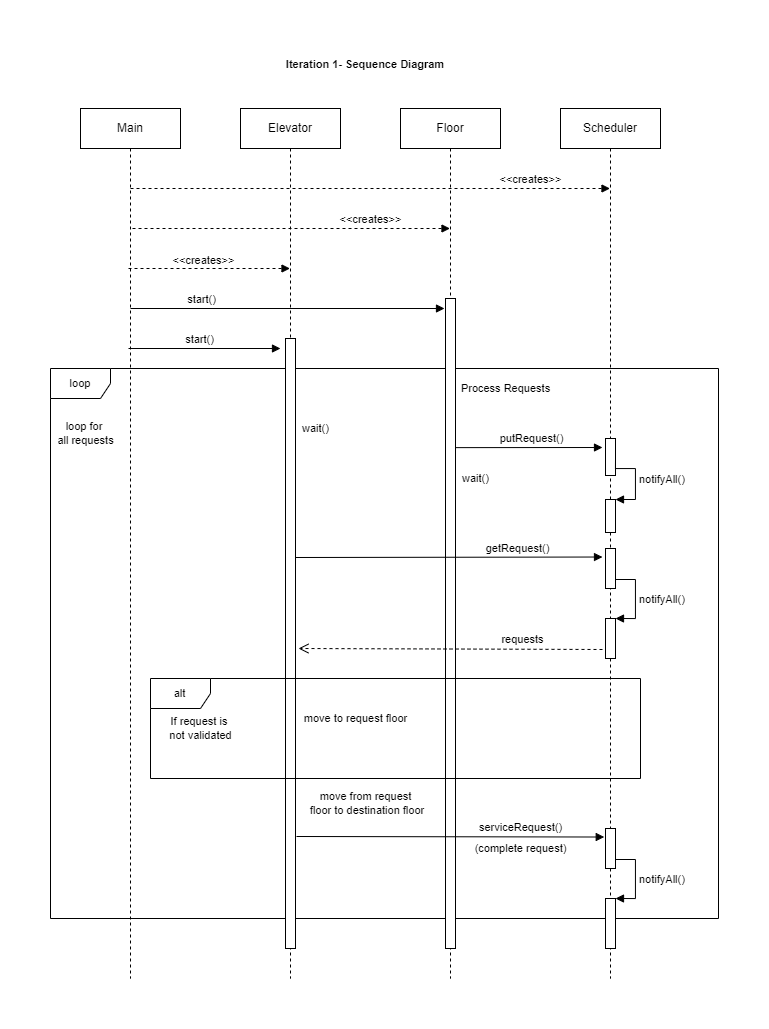

The diagram above was exported from draw.io. Its source (the exported page's mxGraphModel, read from the mxfile embedded in the PNG):
<mxGraphModel dx="918" dy="1228" grid="0" gridSize="10" guides="1" tooltips="1" connect="1" arrows="1" fold="1" page="1" pageScale="1" pageWidth="850" pageHeight="1100" math="0" shadow="0">
  <root>
    <mxCell id="0" />
    <mxCell id="1" parent="0" />
    <mxCell id="nbb4CHWadmXdy6Mg4X9r-105" value="loop" style="shape=umlFrame;whiteSpace=wrap;html=1;fontSize=11;" vertex="1" parent="1">
      <mxGeometry x="96" y="375" width="668" height="550" as="geometry" />
    </mxCell>
    <mxCell id="nbb4CHWadmXdy6Mg4X9r-1" value="Main" style="shape=umlLifeline;perimeter=lifelinePerimeter;whiteSpace=wrap;html=1;container=1;collapsible=0;recursiveResize=0;outlineConnect=0;" vertex="1" parent="1">
      <mxGeometry x="126" y="115" width="100" height="870" as="geometry" />
    </mxCell>
    <mxCell id="nbb4CHWadmXdy6Mg4X9r-6" value="&amp;lt;&amp;lt;creates&amp;gt;&amp;gt;" style="html=1;verticalAlign=bottom;endArrow=block;rounded=0;dashed=1;" edge="1" parent="nbb4CHWadmXdy6Mg4X9r-1" target="nbb4CHWadmXdy6Mg4X9r-2">
      <mxGeometry x="0.6684" width="80" relative="1" as="geometry">
        <mxPoint x="50" y="80" as="sourcePoint" />
        <mxPoint x="470" y="80" as="targetPoint" />
        <mxPoint as="offset" />
      </mxGeometry>
    </mxCell>
    <mxCell id="nbb4CHWadmXdy6Mg4X9r-13" value="start()" style="html=1;verticalAlign=bottom;endArrow=block;rounded=0;" edge="1" parent="nbb4CHWadmXdy6Mg4X9r-1">
      <mxGeometry x="-0.0754" width="80" relative="1" as="geometry">
        <mxPoint x="48" y="240" as="sourcePoint" />
        <mxPoint x="200" y="240" as="targetPoint" />
        <mxPoint as="offset" />
      </mxGeometry>
    </mxCell>
    <mxCell id="nbb4CHWadmXdy6Mg4X9r-2" value="Scheduler" style="shape=umlLifeline;perimeter=lifelinePerimeter;whiteSpace=wrap;html=1;container=1;collapsible=0;recursiveResize=0;outlineConnect=0;" vertex="1" parent="1">
      <mxGeometry x="606" y="115" width="100" height="870" as="geometry" />
    </mxCell>
    <mxCell id="nbb4CHWadmXdy6Mg4X9r-17" value="" style="html=1;points=[];perimeter=orthogonalPerimeter;" vertex="1" parent="nbb4CHWadmXdy6Mg4X9r-2">
      <mxGeometry x="45" y="330" width="10" height="37" as="geometry" />
    </mxCell>
    <mxCell id="nbb4CHWadmXdy6Mg4X9r-24" value="" style="html=1;points=[];perimeter=orthogonalPerimeter;" vertex="1" parent="nbb4CHWadmXdy6Mg4X9r-2">
      <mxGeometry x="45" y="391" width="10" height="33" as="geometry" />
    </mxCell>
    <mxCell id="nbb4CHWadmXdy6Mg4X9r-25" value="notifyAll()" style="edgeStyle=orthogonalEdgeStyle;html=1;align=left;spacingLeft=2;endArrow=block;rounded=0;entryX=1;entryY=0;" edge="1" target="nbb4CHWadmXdy6Mg4X9r-24" parent="nbb4CHWadmXdy6Mg4X9r-2">
      <mxGeometry relative="1" as="geometry">
        <mxPoint x="55" y="351" as="sourcePoint" />
        <Array as="points">
          <mxPoint x="55" y="360" />
          <mxPoint x="75" y="360" />
          <mxPoint x="75" y="391" />
        </Array>
      </mxGeometry>
    </mxCell>
    <mxCell id="nbb4CHWadmXdy6Mg4X9r-31" value="" style="html=1;points=[];perimeter=orthogonalPerimeter;" vertex="1" parent="nbb4CHWadmXdy6Mg4X9r-2">
      <mxGeometry x="45" y="440" width="10" height="40" as="geometry" />
    </mxCell>
    <mxCell id="nbb4CHWadmXdy6Mg4X9r-32" value="" style="html=1;points=[];perimeter=orthogonalPerimeter;" vertex="1" parent="nbb4CHWadmXdy6Mg4X9r-2">
      <mxGeometry x="45" y="510" width="10" height="40" as="geometry" />
    </mxCell>
    <mxCell id="nbb4CHWadmXdy6Mg4X9r-33" value="notifyAll()" style="edgeStyle=orthogonalEdgeStyle;html=1;align=left;spacingLeft=2;endArrow=block;rounded=0;entryX=1;entryY=0;" edge="1" parent="nbb4CHWadmXdy6Mg4X9r-2" target="nbb4CHWadmXdy6Mg4X9r-32">
      <mxGeometry relative="1" as="geometry">
        <mxPoint x="55" y="471" as="sourcePoint" />
        <Array as="points">
          <mxPoint x="75" y="471" />
          <mxPoint x="75" y="510" />
        </Array>
      </mxGeometry>
    </mxCell>
    <mxCell id="nbb4CHWadmXdy6Mg4X9r-101" value="" style="html=1;points=[];perimeter=orthogonalPerimeter;" vertex="1" parent="nbb4CHWadmXdy6Mg4X9r-2">
      <mxGeometry x="45" y="720" width="10" height="40" as="geometry" />
    </mxCell>
    <mxCell id="nbb4CHWadmXdy6Mg4X9r-102" value="" style="html=1;points=[];perimeter=orthogonalPerimeter;" vertex="1" parent="nbb4CHWadmXdy6Mg4X9r-2">
      <mxGeometry x="45" y="790" width="10" height="50" as="geometry" />
    </mxCell>
    <mxCell id="nbb4CHWadmXdy6Mg4X9r-103" value="notifyAll()" style="edgeStyle=orthogonalEdgeStyle;html=1;align=left;spacingLeft=2;endArrow=block;rounded=0;entryX=1;entryY=0;" edge="1" parent="nbb4CHWadmXdy6Mg4X9r-2" target="nbb4CHWadmXdy6Mg4X9r-102">
      <mxGeometry relative="1" as="geometry">
        <mxPoint x="55" y="751" as="sourcePoint" />
        <Array as="points">
          <mxPoint x="75" y="751" />
          <mxPoint x="75" y="790" />
        </Array>
      </mxGeometry>
    </mxCell>
    <mxCell id="nbb4CHWadmXdy6Mg4X9r-3" value="Floor" style="shape=umlLifeline;perimeter=lifelinePerimeter;whiteSpace=wrap;html=1;container=1;collapsible=0;recursiveResize=0;outlineConnect=0;" vertex="1" parent="1">
      <mxGeometry x="446" y="115" width="100" height="870" as="geometry" />
    </mxCell>
    <mxCell id="nbb4CHWadmXdy6Mg4X9r-14" value="" style="html=1;points=[];perimeter=orthogonalPerimeter;" vertex="1" parent="nbb4CHWadmXdy6Mg4X9r-3">
      <mxGeometry x="45" y="190" width="10" height="650" as="geometry" />
    </mxCell>
    <mxCell id="nbb4CHWadmXdy6Mg4X9r-92" value="wait()" style="text;html=1;align=center;verticalAlign=middle;resizable=0;points=[];autosize=1;strokeColor=none;fillColor=none;fontSize=11;" vertex="1" parent="nbb4CHWadmXdy6Mg4X9r-3">
      <mxGeometry x="55" y="360" width="40" height="20" as="geometry" />
    </mxCell>
    <mxCell id="nbb4CHWadmXdy6Mg4X9r-91" value="&lt;font style=&quot;font-size: 11px&quot;&gt;Process Requests&lt;/font&gt;" style="text;html=1;align=center;verticalAlign=middle;resizable=0;points=[];autosize=1;strokeColor=none;fillColor=none;" vertex="1" parent="nbb4CHWadmXdy6Mg4X9r-3">
      <mxGeometry x="55" y="270" width="100" height="20" as="geometry" />
    </mxCell>
    <mxCell id="nbb4CHWadmXdy6Mg4X9r-34" value="requests" style="html=1;verticalAlign=bottom;endArrow=open;dashed=1;endSize=8;rounded=0;" edge="1" parent="nbb4CHWadmXdy6Mg4X9r-3">
      <mxGeometry x="-0.4737" y="-1" relative="1" as="geometry">
        <mxPoint x="202" y="541" as="sourcePoint" />
        <mxPoint x="-102" y="540" as="targetPoint" />
        <mxPoint as="offset" />
      </mxGeometry>
    </mxCell>
    <mxCell id="nbb4CHWadmXdy6Mg4X9r-4" value="Elevator" style="shape=umlLifeline;perimeter=lifelinePerimeter;whiteSpace=wrap;html=1;container=1;collapsible=0;recursiveResize=0;outlineConnect=0;" vertex="1" parent="1">
      <mxGeometry x="286" y="115" width="100" height="870" as="geometry" />
    </mxCell>
    <mxCell id="nbb4CHWadmXdy6Mg4X9r-15" value="" style="html=1;points=[];perimeter=orthogonalPerimeter;" vertex="1" parent="nbb4CHWadmXdy6Mg4X9r-4">
      <mxGeometry x="45" y="230" width="10" height="610" as="geometry" />
    </mxCell>
    <mxCell id="nbb4CHWadmXdy6Mg4X9r-93" value="wait()" style="text;html=1;align=center;verticalAlign=middle;resizable=0;points=[];autosize=1;strokeColor=none;fillColor=none;fontSize=11;" vertex="1" parent="nbb4CHWadmXdy6Mg4X9r-4">
      <mxGeometry x="55" y="310" width="40" height="20" as="geometry" />
    </mxCell>
    <mxCell id="nbb4CHWadmXdy6Mg4X9r-95" value="alt" style="shape=umlFrame;whiteSpace=wrap;html=1;fontSize=11;" vertex="1" parent="nbb4CHWadmXdy6Mg4X9r-4">
      <mxGeometry x="-90" y="570" width="490" height="100" as="geometry" />
    </mxCell>
    <mxCell id="nbb4CHWadmXdy6Mg4X9r-98" value="move to request floor" style="text;html=1;align=center;verticalAlign=middle;resizable=0;points=[];autosize=1;strokeColor=none;fillColor=none;fontSize=11;" vertex="1" parent="nbb4CHWadmXdy6Mg4X9r-4">
      <mxGeometry x="55" y="600" width="120" height="20" as="geometry" />
    </mxCell>
    <mxCell id="nbb4CHWadmXdy6Mg4X9r-7" value="&amp;lt;&amp;lt;creates&amp;gt;&amp;gt;" style="html=1;verticalAlign=bottom;endArrow=block;rounded=0;dashed=1;" edge="1" parent="1" target="nbb4CHWadmXdy6Mg4X9r-3">
      <mxGeometry x="0.4992" width="80" relative="1" as="geometry">
        <mxPoint x="178" y="235" as="sourcePoint" />
        <mxPoint x="443" y="236" as="targetPoint" />
        <mxPoint as="offset" />
      </mxGeometry>
    </mxCell>
    <mxCell id="nbb4CHWadmXdy6Mg4X9r-9" value="&amp;lt;&amp;lt;creates&amp;gt;&amp;gt;" style="html=1;verticalAlign=bottom;endArrow=block;rounded=0;dashed=1;" edge="1" parent="1" target="nbb4CHWadmXdy6Mg4X9r-4">
      <mxGeometry x="-0.0713" y="-1" width="80" relative="1" as="geometry">
        <mxPoint x="174" y="275" as="sourcePoint" />
        <mxPoint x="286" y="276" as="targetPoint" />
        <mxPoint as="offset" />
      </mxGeometry>
    </mxCell>
    <mxCell id="nbb4CHWadmXdy6Mg4X9r-21" value="start()" style="html=1;verticalAlign=bottom;endArrow=block;rounded=0;" edge="1" parent="1">
      <mxGeometry x="-0.5541" width="80" relative="1" as="geometry">
        <mxPoint x="176" y="315" as="sourcePoint" />
        <mxPoint x="490" y="315" as="targetPoint" />
        <mxPoint as="offset" />
      </mxGeometry>
    </mxCell>
    <mxCell id="nbb4CHWadmXdy6Mg4X9r-27" value="getRequest()" style="html=1;verticalAlign=bottom;startArrow=none;endArrow=block;startSize=8;rounded=0;startFill=0;entryX=-0.3;entryY=0.213;entryDx=0;entryDy=0;entryPerimeter=0;" edge="1" target="nbb4CHWadmXdy6Mg4X9r-31" parent="1">
      <mxGeometry x="0.4498" relative="1" as="geometry">
        <mxPoint x="341" y="564" as="sourcePoint" />
        <mxPoint x="651" y="565" as="targetPoint" />
        <mxPoint as="offset" />
      </mxGeometry>
    </mxCell>
    <mxCell id="nbb4CHWadmXdy6Mg4X9r-16" value="putRequest()" style="html=1;verticalAlign=bottom;endArrow=block;rounded=0;" edge="1" parent="1">
      <mxGeometry x="0.0421" width="80" relative="1" as="geometry">
        <mxPoint x="501" y="454.13" as="sourcePoint" />
        <mxPoint x="648" y="454" as="targetPoint" />
        <mxPoint as="offset" />
      </mxGeometry>
    </mxCell>
    <mxCell id="nbb4CHWadmXdy6Mg4X9r-96" value="If request is &lt;br&gt;not validated" style="text;html=1;align=center;verticalAlign=middle;resizable=0;points=[];autosize=1;strokeColor=none;fillColor=none;fontSize=11;" vertex="1" parent="1">
      <mxGeometry x="206" y="720" width="80" height="30" as="geometry" />
    </mxCell>
    <mxCell id="nbb4CHWadmXdy6Mg4X9r-99" value="move from request&lt;br&gt;&amp;nbsp;floor to destination floor" style="text;html=1;align=center;verticalAlign=middle;resizable=0;points=[];autosize=1;strokeColor=none;fillColor=none;fontSize=11;" vertex="1" parent="1">
      <mxGeometry x="346" y="795" width="130" height="30" as="geometry" />
    </mxCell>
    <mxCell id="nbb4CHWadmXdy6Mg4X9r-100" value="serviceRequest()" style="html=1;verticalAlign=bottom;endArrow=block;rounded=0;fontSize=11;entryX=-0.126;entryY=0.213;entryDx=0;entryDy=0;entryPerimeter=0;" edge="1" parent="1" target="nbb4CHWadmXdy6Mg4X9r-101">
      <mxGeometry x="0.4558" width="80" relative="1" as="geometry">
        <mxPoint x="342" y="843" as="sourcePoint" />
        <mxPoint x="426" y="875" as="targetPoint" />
        <mxPoint as="offset" />
      </mxGeometry>
    </mxCell>
    <mxCell id="nbb4CHWadmXdy6Mg4X9r-104" value="(complete request)" style="text;html=1;align=center;verticalAlign=middle;resizable=0;points=[];autosize=1;strokeColor=none;fillColor=none;fontSize=11;" vertex="1" parent="1">
      <mxGeometry x="511" y="845" width="110" height="20" as="geometry" />
    </mxCell>
    <mxCell id="nbb4CHWadmXdy6Mg4X9r-106" value="loop for &lt;br&gt;all requests" style="text;html=1;align=center;verticalAlign=middle;resizable=0;points=[];autosize=1;strokeColor=none;fillColor=none;fontSize=11;" vertex="1" parent="1">
      <mxGeometry x="96" y="425" width="70" height="30" as="geometry" />
    </mxCell>
    <mxCell id="nbb4CHWadmXdy6Mg4X9r-107" value="Iteration 1- Sequence Diagram" style="text;align=center;fontStyle=1;verticalAlign=middle;spacingLeft=3;spacingRight=3;strokeColor=none;rotatable=0;points=[[0,0.5],[1,0.5]];portConstraint=eastwest;fontSize=11;" vertex="1" parent="1">
      <mxGeometry x="371" y="57" width="80" height="26" as="geometry" />
    </mxCell>
  </root>
</mxGraphModel>